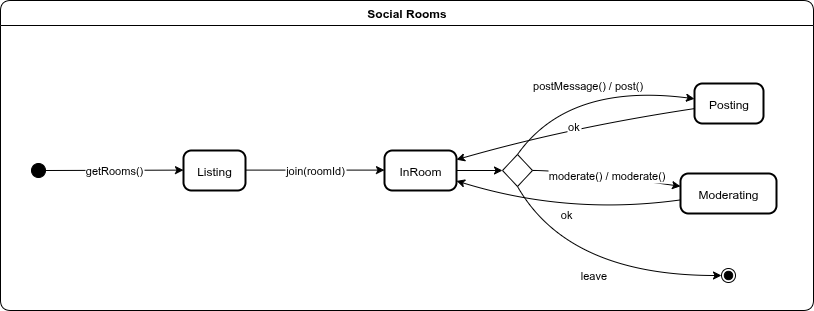

The diagram above was exported from draw.io. Its source (the exported page's mxGraphModel, read from the mxfile embedded in the PNG):
<mxGraphModel dx="1042" dy="584" grid="1" gridSize="10" guides="1" tooltips="1" connect="1" arrows="1" fold="1" page="1" pageScale="1" pageWidth="827" pageHeight="1169" math="0" shadow="0">
  <root>
    <mxCell id="0" />
    <mxCell id="1" parent="0" />
    <mxCell id="2" value="" style="ellipse;fillColor=strokeColor;" vertex="1" parent="1">
      <mxGeometry x="58" y="2191" width="14" height="14" as="geometry" />
    </mxCell>
    <mxCell id="3" value="Listing" style="rounded=1;arcSize=20;strokeWidth=2" vertex="1" parent="1">
      <mxGeometry x="210" y="2178" width="62" height="40" as="geometry" />
    </mxCell>
    <mxCell id="4" style="edgeStyle=orthogonalEdgeStyle;rounded=0;orthogonalLoop=1;jettySize=auto;html=1;entryX=0;entryY=0.5;entryDx=0;entryDy=0;" edge="1" source="5" target="17" parent="1">
      <mxGeometry relative="1" as="geometry" />
    </mxCell>
    <mxCell id="5" value="InRoom" style="rounded=1;arcSize=20;strokeWidth=2" vertex="1" parent="1">
      <mxGeometry x="411" y="2178" width="72" height="40" as="geometry" />
    </mxCell>
    <mxCell id="6" value="Posting" style="rounded=1;arcSize=20;strokeWidth=2" vertex="1" parent="1">
      <mxGeometry x="721" y="2111" width="69" height="40" as="geometry" />
    </mxCell>
    <mxCell id="7" value="Moderating" style="rounded=1;arcSize=20;strokeWidth=2" vertex="1" parent="1">
      <mxGeometry x="707" y="2201" width="96" height="40" as="geometry" />
    </mxCell>
    <mxCell id="8" value="" style="ellipse;shape=endState;fillColor=strokeColor;" vertex="1" parent="1">
      <mxGeometry x="748" y="2296" width="14" height="14" as="geometry" />
    </mxCell>
    <mxCell id="9" value="getRooms()" style="curved=1;startArrow=none;;exitX=1;exitY=0.46;entryX=-0.01;entryY=0.49;rounded=0;" edge="1" source="2" target="3" parent="1">
      <mxGeometry relative="1" as="geometry">
        <Array as="points" />
      </mxGeometry>
    </mxCell>
    <mxCell id="10" value="join(roomId)" style="curved=1;startArrow=none;;exitX=1;exitY=0.49;entryX=0;entryY=0.49;rounded=0;" edge="1" source="3" target="5" parent="1">
      <mxGeometry relative="1" as="geometry">
        <Array as="points" />
      </mxGeometry>
    </mxCell>
    <mxCell id="11" value="postMessage() / post()" style="curved=1;startArrow=none;;exitX=0.5;exitY=0;entryX=-0.01;entryY=0.38;rounded=0;exitDx=0;exitDy=0;" edge="1" source="17" target="6" parent="1">
      <mxGeometry relative="1" as="geometry">
        <Array as="points">
          <mxPoint x="595" y="2110" />
        </Array>
      </mxGeometry>
    </mxCell>
    <mxCell id="12" value="ok" style="curved=1;startArrow=none;;exitX=-0.01;exitY=0.63;entryX=1;entryY=0.23;rounded=0;" edge="1" source="6" target="5" parent="1">
      <mxGeometry relative="1" as="geometry">
        <Array as="points">
          <mxPoint x="595" y="2155" />
        </Array>
      </mxGeometry>
    </mxCell>
    <mxCell id="13" value="moderate() / moderate()" style="curved=1;startArrow=none;;exitX=1;exitY=0.5;entryX=0;entryY=0.32;rounded=0;exitDx=0;exitDy=0;" edge="1" source="17" target="7" parent="1">
      <mxGeometry relative="1" as="geometry">
        <Array as="points">
          <mxPoint x="595" y="2198" />
        </Array>
      </mxGeometry>
    </mxCell>
    <mxCell id="14" value="ok" style="curved=1;startArrow=none;;exitX=0;exitY=0.66;entryX=1;entryY=0.76;rounded=0;" edge="1" source="7" target="5" parent="1">
      <mxGeometry relative="1" as="geometry">
        <Array as="points">
          <mxPoint x="595" y="2243" />
        </Array>
      </mxGeometry>
    </mxCell>
    <mxCell id="15" value="leave" style="curved=1;startArrow=none;;exitX=0.5;exitY=1;entryX=0.02;entryY=0.46;rounded=0;exitDx=0;exitDy=0;" edge="1" source="17" target="8" parent="1">
      <mxGeometry relative="1" as="geometry">
        <Array as="points">
          <mxPoint x="595" y="2303" />
        </Array>
      </mxGeometry>
    </mxCell>
    <mxCell id="16" value="Social Rooms" style="swimlane;fontStyle=1;align=center;verticalAlign=middle;startSize=25;container=0;collapsible=0;rounded=1;arcSize=14;dropTarget=0;" vertex="1" parent="1">
      <mxGeometry x="27" y="2028" width="813" height="310" as="geometry" />
    </mxCell>
    <mxCell id="17" value="" style="rhombus;whiteSpace=wrap;html=1;" vertex="1" parent="1">
      <mxGeometry x="529" y="2182" width="30" height="32" as="geometry" />
    </mxCell>
  </root>
</mxGraphModel>